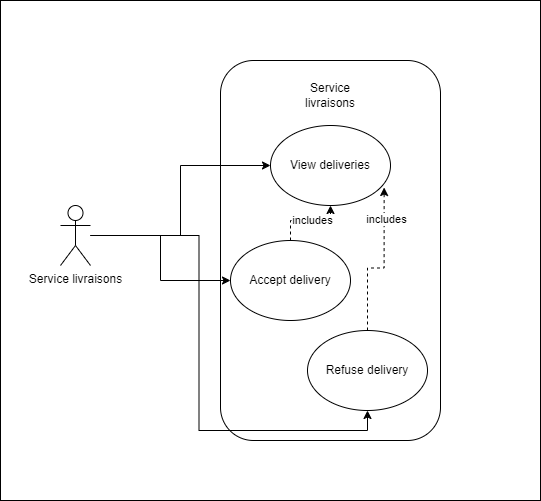

The diagram above was exported from draw.io. Its source (the exported page's mxGraphModel, read from the mxfile embedded in the PNG):
<mxGraphModel dx="1434" dy="780" grid="1" gridSize="10" guides="1" tooltips="1" connect="1" arrows="1" fold="1" page="1" pageScale="1" pageWidth="827" pageHeight="1169" math="0" shadow="0">
  <root>
    <mxCell id="0" />
    <mxCell id="1" parent="0" />
    <mxCell id="LRDKHxTrdIq1XwXKnMET-16" value="" style="rounded=0;whiteSpace=wrap;html=1;" vertex="1" parent="1">
      <mxGeometry x="140" y="110" width="540" height="500" as="geometry" />
    </mxCell>
    <mxCell id="LRDKHxTrdIq1XwXKnMET-1" value="" style="rounded=1;whiteSpace=wrap;html=1;" vertex="1" parent="1">
      <mxGeometry x="360" y="170" width="220" height="380" as="geometry" />
    </mxCell>
    <mxCell id="LRDKHxTrdIq1XwXKnMET-13" style="edgeStyle=orthogonalEdgeStyle;rounded=0;orthogonalLoop=1;jettySize=auto;html=1;" edge="1" parent="1" source="LRDKHxTrdIq1XwXKnMET-3" target="LRDKHxTrdIq1XwXKnMET-5">
      <mxGeometry relative="1" as="geometry" />
    </mxCell>
    <mxCell id="LRDKHxTrdIq1XwXKnMET-14" style="edgeStyle=orthogonalEdgeStyle;rounded=0;orthogonalLoop=1;jettySize=auto;html=1;" edge="1" parent="1" source="LRDKHxTrdIq1XwXKnMET-3" target="LRDKHxTrdIq1XwXKnMET-6">
      <mxGeometry relative="1" as="geometry" />
    </mxCell>
    <mxCell id="LRDKHxTrdIq1XwXKnMET-15" style="edgeStyle=orthogonalEdgeStyle;rounded=0;orthogonalLoop=1;jettySize=auto;html=1;entryX=0.5;entryY=1;entryDx=0;entryDy=0;" edge="1" parent="1" source="LRDKHxTrdIq1XwXKnMET-3" target="LRDKHxTrdIq1XwXKnMET-7">
      <mxGeometry relative="1" as="geometry" />
    </mxCell>
    <mxCell id="LRDKHxTrdIq1XwXKnMET-3" value="Service livraisons" style="shape=umlActor;verticalLabelPosition=bottom;verticalAlign=top;html=1;outlineConnect=0;" vertex="1" parent="1">
      <mxGeometry x="200" y="315" width="30" height="60" as="geometry" />
    </mxCell>
    <mxCell id="LRDKHxTrdIq1XwXKnMET-4" value="Service livraisons" style="text;html=1;strokeColor=none;fillColor=none;align=center;verticalAlign=middle;whiteSpace=wrap;rounded=0;" vertex="1" parent="1">
      <mxGeometry x="440" y="190" width="60" height="30" as="geometry" />
    </mxCell>
    <mxCell id="LRDKHxTrdIq1XwXKnMET-5" value="View deliveries" style="ellipse;whiteSpace=wrap;html=1;" vertex="1" parent="1">
      <mxGeometry x="410" y="235" width="120" height="80" as="geometry" />
    </mxCell>
    <mxCell id="LRDKHxTrdIq1XwXKnMET-8" value="" style="edgeStyle=orthogonalEdgeStyle;rounded=0;orthogonalLoop=1;jettySize=auto;html=1;dashed=1;" edge="1" parent="1" source="LRDKHxTrdIq1XwXKnMET-6" target="LRDKHxTrdIq1XwXKnMET-5">
      <mxGeometry relative="1" as="geometry" />
    </mxCell>
    <mxCell id="LRDKHxTrdIq1XwXKnMET-9" value="includes" style="edgeLabel;html=1;align=center;verticalAlign=middle;resizable=0;points=[];" vertex="1" connectable="0" parent="LRDKHxTrdIq1XwXKnMET-8">
      <mxGeometry x="0.08" y="1" relative="1" as="geometry">
        <mxPoint as="offset" />
      </mxGeometry>
    </mxCell>
    <mxCell id="LRDKHxTrdIq1XwXKnMET-6" value="Accept delivery" style="ellipse;whiteSpace=wrap;html=1;" vertex="1" parent="1">
      <mxGeometry x="370" y="350" width="120" height="80" as="geometry" />
    </mxCell>
    <mxCell id="LRDKHxTrdIq1XwXKnMET-7" value="Refuse delivery" style="ellipse;whiteSpace=wrap;html=1;" vertex="1" parent="1">
      <mxGeometry x="447" y="440" width="120" height="80" as="geometry" />
    </mxCell>
    <mxCell id="LRDKHxTrdIq1XwXKnMET-11" style="edgeStyle=orthogonalEdgeStyle;rounded=0;orthogonalLoop=1;jettySize=auto;html=1;entryX=0.947;entryY=0.775;entryDx=0;entryDy=0;entryPerimeter=0;dashed=1;" edge="1" parent="1" source="LRDKHxTrdIq1XwXKnMET-7" target="LRDKHxTrdIq1XwXKnMET-5">
      <mxGeometry relative="1" as="geometry" />
    </mxCell>
    <mxCell id="LRDKHxTrdIq1XwXKnMET-12" value="includes" style="edgeLabel;html=1;align=center;verticalAlign=middle;resizable=0;points=[];" vertex="1" connectable="0" parent="LRDKHxTrdIq1XwXKnMET-11">
      <mxGeometry x="0.604" y="-2" relative="1" as="geometry">
        <mxPoint as="offset" />
      </mxGeometry>
    </mxCell>
  </root>
</mxGraphModel>